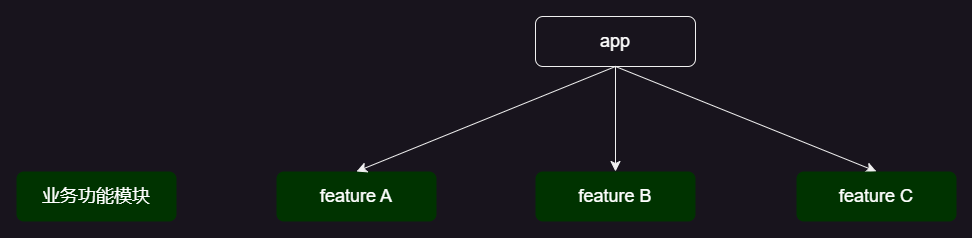

The diagram above was exported from draw.io. Its source (the exported page's mxGraphModel, read from the mxfile embedded in the PNG):
<mxGraphModel dx="1886" dy="1570" grid="1" gridSize="13" guides="1" tooltips="1" connect="1" arrows="1" fold="1" page="0" pageScale="1" pageWidth="827" pageHeight="1169" math="0" shadow="0">
  <root>
    <mxCell id="0" />
    <mxCell id="1" parent="0" />
    <mxCell id="72Nz3gGohGm8FBq3Upn_-1" value="feature A" style="rounded=1;whiteSpace=wrap;html=1;fillColor=#003300;fontColor=#ffffff;strokeColor=none;fontSize=18;" vertex="1" parent="1">
      <mxGeometry x="-260" y="-261" width="160" height="50" as="geometry" />
    </mxCell>
    <mxCell id="72Nz3gGohGm8FBq3Upn_-2" style="edgeStyle=none;curved=1;rounded=0;orthogonalLoop=1;jettySize=auto;html=1;exitX=0.5;exitY=1;exitDx=0;exitDy=0;entryX=0.5;entryY=0;entryDx=0;entryDy=0;fontSize=12;startSize=8;endSize=8;" edge="1" parent="1" source="72Nz3gGohGm8FBq3Upn_-5" target="72Nz3gGohGm8FBq3Upn_-1">
      <mxGeometry relative="1" as="geometry" />
    </mxCell>
    <mxCell id="72Nz3gGohGm8FBq3Upn_-3" style="edgeStyle=none;curved=1;rounded=0;orthogonalLoop=1;jettySize=auto;html=1;exitX=0.5;exitY=1;exitDx=0;exitDy=0;entryX=0.5;entryY=0;entryDx=0;entryDy=0;fontSize=12;startSize=8;endSize=8;" edge="1" parent="1" source="72Nz3gGohGm8FBq3Upn_-5" target="72Nz3gGohGm8FBq3Upn_-7">
      <mxGeometry relative="1" as="geometry" />
    </mxCell>
    <mxCell id="72Nz3gGohGm8FBq3Upn_-4" style="edgeStyle=none;curved=1;rounded=0;orthogonalLoop=1;jettySize=auto;html=1;exitX=0.5;exitY=1;exitDx=0;exitDy=0;entryX=0.5;entryY=0;entryDx=0;entryDy=0;fontSize=12;startSize=8;endSize=8;" edge="1" parent="1" source="72Nz3gGohGm8FBq3Upn_-5" target="72Nz3gGohGm8FBq3Upn_-6">
      <mxGeometry relative="1" as="geometry" />
    </mxCell>
    <mxCell id="72Nz3gGohGm8FBq3Upn_-5" value="app" style="rounded=1;whiteSpace=wrap;html=1;fillColor=none;fontColor=#ffffff;strokeColor=default;fontSize=18;" vertex="1" parent="1">
      <mxGeometry x="-1" y="-416" width="160" height="50" as="geometry" />
    </mxCell>
    <mxCell id="72Nz3gGohGm8FBq3Upn_-6" value="feature B" style="rounded=1;whiteSpace=wrap;html=1;fillColor=#003300;fontColor=#ffffff;strokeColor=none;fontSize=18;" vertex="1" parent="1">
      <mxGeometry x="-1" y="-261" width="160" height="50" as="geometry" />
    </mxCell>
    <mxCell id="72Nz3gGohGm8FBq3Upn_-7" value="feature C" style="rounded=1;whiteSpace=wrap;html=1;fillColor=#003300;fontColor=#ffffff;strokeColor=none;fontSize=18;" vertex="1" parent="1">
      <mxGeometry x="260" y="-261" width="160" height="50" as="geometry" />
    </mxCell>
    <mxCell id="_VEIPSJlJJUjvb1sqxPF-1" value="业务功能模块" style="rounded=1;whiteSpace=wrap;html=1;fillColor=#003300;fontColor=#ffffff;strokeColor=none;fontSize=18;" vertex="1" parent="1">
      <mxGeometry x="-520" y="-261" width="160" height="50" as="geometry" />
    </mxCell>
  </root>
</mxGraphModel>